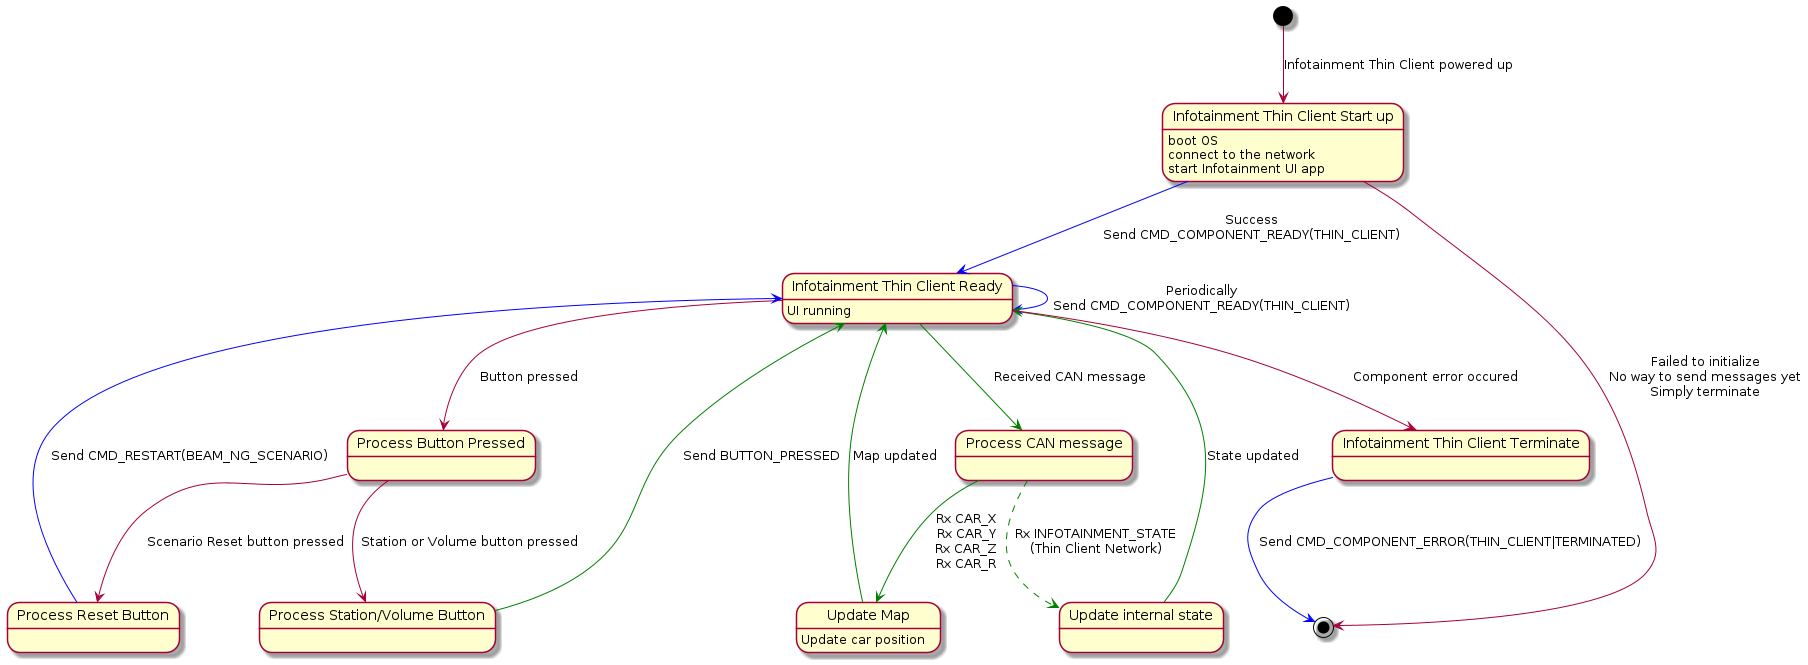

The diagram above was rendered by PlantUML. Its source (embedded in the PNG):
@startuml
state "Infotainment Thin Client Start up" as ClientUp
state "Infotainment Thin Client Ready" as ClientReady
state "Infotainment Thin Client Terminate" as ClientTerminate
state "Process Button Pressed" as ProcessButtonPress
state "Process Reset Button" as ProcessResetButton
state "Process Station/Volume Button" as ProcessInfotainmentButton
state "Process CAN message" as ProcessCanMsg
state "Update Map" as UpdateMap
state "Update internal state" as UpdateState

UpdateMap: Update car position

ClientUp: boot OS
ClientUp: connect to the network
ClientUp: start Infotainment UI app

ClientReady: UI running

[*] --> ClientUp: Infotainment Thin Client powered up

ClientUp -[#blue]-> ClientReady: Success\nSend CMD_COMPONENT_READY(THIN_CLIENT)

ClientReady -[#blue]-> ClientReady: Periodically\nSend CMD_COMPONENT_READY(THIN_CLIENT)

ClientUp --> [*]: Failed to initialize\nNo way to send messages yet\nSimply terminate

ClientReady --> ProcessButtonPress: Button pressed

ClientReady -[#green]-> ProcessCanMsg: Received CAN message

ProcessCanMsg -[#green]-> UpdateMap: Rx CAR_X\nRx CAR_Y\nRx CAR_Z\nRx CAR_R

ProcessCanMsg -[#green,dashed]-> UpdateState: Rx INFOTAINMENT_STATE\n(Thin Client Network)

UpdateState -[#green]-> ClientReady: State updated

UpdateMap -[#green]-> ClientReady: Map updated

ProcessButtonPress --> ProcessInfotainmentButton: Station or Volume button pressed

ProcessInfotainmentButton -[#green]-> ClientReady: Send BUTTON_PRESSED

ProcessButtonPress --> ProcessResetButton: Scenario Reset button pressed

ProcessResetButton -[#blue]-> ClientReady:  Send CMD_RESTART(BEAM_NG_SCENARIO)

ClientReady --> ClientTerminate: Component error occured

ClientTerminate -[#blue]-> [*]: Send CMD_COMPONENT_ERROR(THIN_CLIENT|TERMINATED)

@enduml